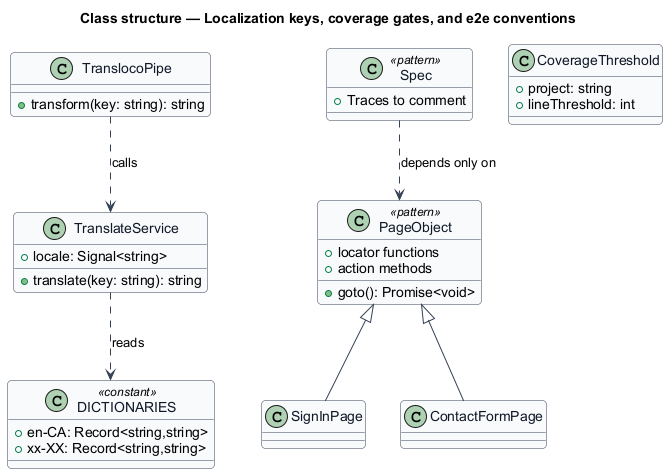

The diagram above was rendered by PlantUML. Its source (embedded in the PNG):
@startuml
skinparam backgroundColor #FFFFFF
skinparam shadowing false
skinparam roundcorner 8
skinparam defaultFontName Arial
skinparam ArrowColor #344054
skinparam class {
  BorderColor #344054
  FontColor #101828
  BackgroundColor #F9FAFB
}
title Class structure — Localization keys, coverage gates, and e2e conventions
class TranslateService {
  +locale: Signal<string>
  +translate(key: string): string
}
class TranslocoPipe {
  +transform(key: string): string
}
class DICTIONARIES <<constant>> {
  +en-CA: Record<string,string>
  +xx-XX: Record<string,string>
}
class PageObject <<pattern>> {
  +goto(): Promise<void>
  +locator functions
  +action methods
}
class SignInPage
class ContactFormPage
class Spec <<pattern>> {
  +Traces to comment
}
class CoverageThreshold {
  +project: string
  +lineThreshold: int
}
TranslocoPipe ..> TranslateService : calls
TranslateService ..> DICTIONARIES : reads
PageObject <|-- SignInPage
PageObject <|-- ContactFormPage
Spec ..> PageObject : depends only on
@enduml